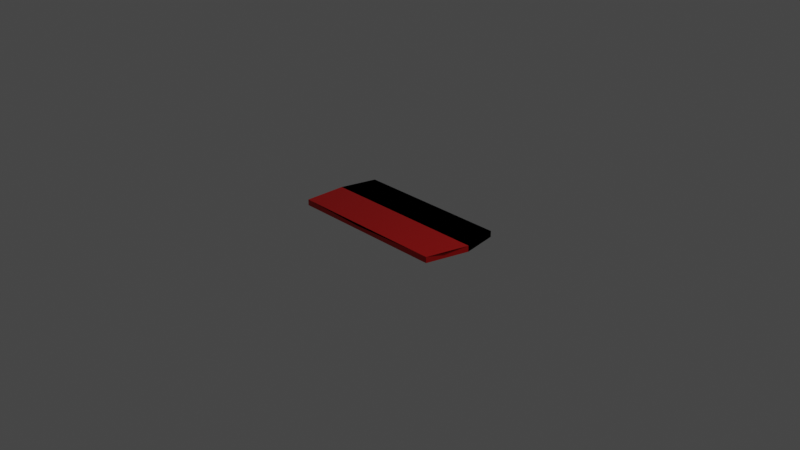 # Source: SerialNumber.blend  (saved by Blender 2.82.7; exported with 4.5.12 LTS)
import bpy
from mathutils import Matrix  # noqa: F401  (used for matrix-valued properties, if any)

bpy.ops.wm.read_factory_settings(use_empty=True)
scene = bpy.context.scene
scene.name = 'Scene'

# ---- collections
col_collection = bpy.data.collections.new('Collection'); scene.collection.children.link(col_collection)

# ---- materials (node trees are filled in below, after node groups)
mat_material = bpy.data.materials.new('Material')
mat_material.alpha_threshold = 0.0
mat_material.use_transparent_shadow = False
mat_material.line_color = (0.0, 0.0, 0.0, 1.0)
mat_material_001 = bpy.data.materials.new('Material.001')
mat_material_001.use_transparent_shadow = False

# ---- material node trees
mat_material.use_nodes = True; mat_material.node_tree.nodes.clear()
_N = mat_material.node_tree.nodes; _L = mat_material.node_tree.links
n0 = _N.new('ShaderNodeOutputMaterial'); n0.name = 'Material Output'; n0.location = (300, 300)
n1 = _N.new('ShaderNodeBsdfPrincipled'); n1.name = 'Principled BSDF'; n1.location = (10, 300)
n1.distribution = 'GGX'
n1.subsurface_method = 'BURLEY'
n1.inputs[0].default_value = (0.5993, 0.01132, 0.01034, 1.0)
n1.inputs[1].default_value = 0.6343
n1.inputs[2].default_value = 0.4
n1.inputs[3].default_value = 1.45
n1.inputs[27].default_value = (0.0, 0.0, 0.0, 1.0)
n1.inputs[28].default_value = 1.0
_L.new(n1.outputs[0], n0.inputs[0])
n0.is_active_output = True
mat_material_001.use_nodes = True; mat_material_001.node_tree.nodes.clear()
_N = mat_material_001.node_tree.nodes; _L = mat_material_001.node_tree.links
n0 = _N.new('ShaderNodeOutputMaterial'); n0.name = 'Material Output'; n0.location = (300, 300)
n1 = _N.new('ShaderNodeEeveeSpecular'); n1.name = 'Specular'; n1.location = (10, 300)
n1.inputs[0].default_value = (1.0, 1.0, 1.0, 1.0)
n1.inputs[2].default_value = 0.5
_L.new(n1.outputs[0], n0.inputs[0])
n0.is_active_output = True

# ---- world
world_world = bpy.data.worlds.new('World'); scene.world = world_world
world_world.use_nodes = True; world_world.node_tree.nodes.clear()
_N = world_world.node_tree.nodes; _L = world_world.node_tree.links
n0 = _N.new('ShaderNodeOutputWorld'); n0.name = 'World Output'; n0.location = (300, 300)
n1 = _N.new('ShaderNodeBackground'); n1.name = 'Background'; n1.location = (10, 300)
n1.inputs[0].default_value = (0.05088, 0.05088, 0.05088, 1.0)
_L.new(n1.outputs[0], n0.inputs[0])
n0.is_active_output = True
world_world.color = (0.05088, 0.05088, 0.05088)
world_world.use_sun_shadow = False
world_world.sun_shadow_jitter_overblur = 0.0

# ---- cameras
cam_camera = bpy.data.cameras.new('Camera')
cam_camera.clip_end = 100.0
cam_camera.ortho_scale = 7.314

# ---- lights
light_light = bpy.data.lights.new('Light', 'POINT')
light_light.transmission_factor = 0.0
light_light.energy = 1000.0
light_light.shadow_soft_size = 0.1
light_light.shadow_maximum_resolution = 0.006
light_light.use_absolute_resolution = True

# ---- meshes
me_cube = bpy.data.meshes.new('Cube')
me_cube.from_pydata([(0.9305, 1.0, 1.0), (0.9305, 1.0, -1.0), (0.8778, -1.0, 1.0), (0.8778, -1.0, -1.0), (-0.8961, 1.0, 1.0), (-0.8961, 1.0, -1.0), (-1.0, -1.0, 1.0), (-1.0, -1.0, -1.0), (-1.0, 0.0828, -1.0), (1.0, 0.0828, 1.0), (-1.0, 0.0828, 1.0), (1.0, 0.0828, -1.0), (0.9481, -0.5283, 1.0), (0.75, -1.0, 1.0), (-0.125, -1.078, 1.0)], [], [(9, 10, 6, 14, 13, 12), (3, 2, 13, 14, 6, 7), (8, 10, 4, 5), (8, 11, 3, 7), (11, 9, 12, 2, 3), (5, 4, 0, 1), (1, 0, 9, 11), (5, 1, 11, 8), (7, 6, 10, 8), (0, 4, 10, 9), (12, 13, 2)])
me_cube.polygons.foreach_set('material_index', [0, 0, 1, 0, 0, 1, 1, 1, 0, 1, 0])
_uv = me_cube.uv_layers.new(name='UVMap')
_uv.uv.foreach_set('vector', [0.625, 0.6146, 0.875, 0.6146, 0.875, 0.75, 0.7656, 0.75, 0.6562, 0.75, 0.625, 0.691, 0.375, 0.75, 0.625, 0.75, 0.625, 0.7812, 0.625, 0.8906, 0.625, 1.0, 0.375, 1.0, 0.375, 0.1354, 0.625, 0.1354, 0.625, 0.25, 0.375, 0.25, 0.125, 0.6146, 0.375, 0.6146, 0.375, 0.75, 0.125, 0.75, 0.375, 0.6146, 0.625, 0.6146, 0.625, 0.691, 0.625, 0.75, 0.375, 0.75, 0.375, 0.25, 0.625, 0.25, 0.625, 0.5, 0.375, 0.5, 0.375, 0.5, 0.625, 0.5, 0.625, 0.6146, 0.375, 0.6146, 0.125, 0.5, 0.375, 0.5, 0.375, 0.6146, 0.125, 0.6146, 0.375, 0.0, 0.625, 0.0, 0.625, 0.1354, 0.375, 0.1354, 0.625, 0.5, 0.875, 0.5, 0.875, 0.6146, 0.625, 0.6146, 0.625, 0.691, 0.6562, 0.75, 0.625, 0.75])
me_cube.materials.append(mat_material)
me_cube.materials.append(mat_material_001)
me_cube.use_remesh_preserve_volume = False
me_cube.use_remesh_preserve_attributes = False
me_cube.use_mirror_vertex_groups = False
me_cube.update()

# ---- objects
ob_cube = bpy.data.objects.new('Cube', me_cube)
ob_light = bpy.data.objects.new('Light', light_light)
ob_camera = bpy.data.objects.new('Camera', cam_camera)

# ---- transforms, parenting, visibility, modifiers, constraints
ob_cube.location = (0.0, 0.0, 0.0)
ob_cube.scale = (0.9326, 0.423, 0.03242)
ob_cube.lock_rotations_4d = False
ob_cube.empty_display_type = 'ARROWS'
ob_cube.lineart.crease_threshold = 0.0
ob_light.location = (4.076, 1.005, 5.904)
ob_light.rotation_euler = (0.6503, 0.05522, 1.866)
ob_light.lock_rotations_4d = False
ob_light.empty_display_type = 'ARROWS'
ob_light.color = (0.0, 0.0, 0.0, 0.0)
ob_light.lineart.crease_threshold = 0.0
ob_camera.location = (7.359, -6.926, 4.958)
ob_camera.rotation_euler = (1.109, 0.0, 0.8149)
ob_camera.lock_rotations_4d = False
ob_camera.empty_display_type = 'ARROWS'
ob_camera.color = (0.0, 0.0, 0.0, 0.0)
ob_camera.display_type = 'WIRE'
ob_camera.lineart.crease_threshold = 0.0

# ---- collection membership
col_collection.objects.link(ob_cube)
col_collection.objects.link(ob_light)
col_collection.objects.link(ob_camera)

# ---- scene / render settings (as saved in the file)
scene.camera = ob_camera
scene.frame_start = 1; scene.frame_end = 250; scene.frame_set(1)
scene.render.engine = 'BLENDER_EEVEE_NEXT'
scene.cycles.use_denoising = False
scene.cycles.samples = 128
scene.cycles.sampling_pattern = 'TABULATED_SOBOL'
scene.cycles.use_adaptive_sampling = False
scene.cycles.use_light_tree = False
scene.view_settings.view_transform = 'Filmic'
bpy.context.view_layer.update()
